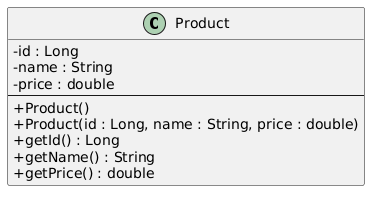

The diagram above was rendered by PlantUML. Its source (embedded in the PNG):
@startuml
skinparam classAttributeIconSize 0
hide empty members
class Product {
  - id : Long
  - name : String
  - price : double
  --
  + Product()
  + Product(id : Long, name : String, price : double)
  + getId() : Long
  + getName() : String
  + getPrice() : double
}
@enduml